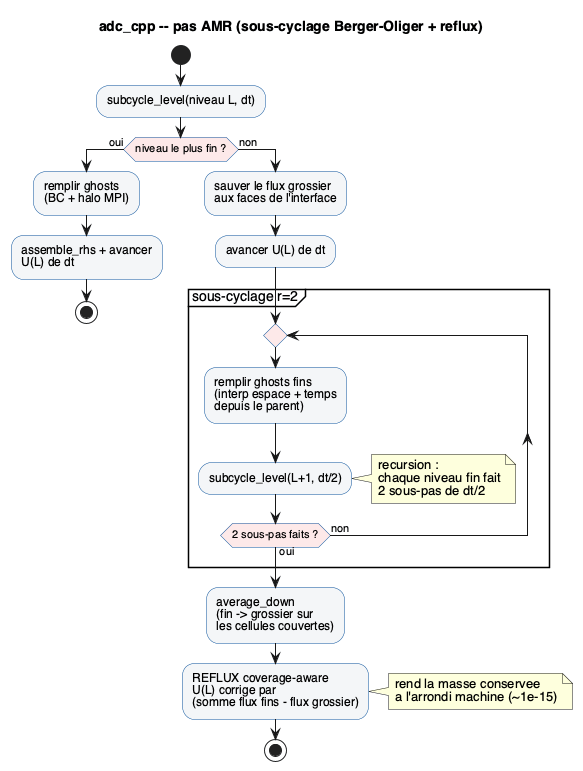

The diagram above was rendered by PlantUML. Its source (embedded in the PNG):
@startuml 05_amr_activity
' Diagramme d'activite : un pas AMR (advance_amr / subcycle_level_mp).
' Montre la methode -- sous-cyclage Berger-Oliger r=2 + reflux conservatif.

title adc_cpp -- pas AMR (sous-cyclage Berger-Oliger + reflux)

skinparam shadowing false
skinparam defaultFontName Helvetica
skinparam activity {
  BackgroundColor #F4F6F8
  BorderColor #08519C
  DiamondBackgroundColor #FDE9E9
}

start
:subcycle_level(niveau L, dt);

if (niveau le plus fin ?) then (oui)
  :remplir ghosts\n(BC + halo MPI);
  :assemble_rhs + avancer\nU(L) de dt;
  stop
else (non)
  :sauver le flux grossier\naux faces de l'interface;
  :avancer U(L) de dt;
  partition "sous-cyclage r=2" {
    repeat
      :remplir ghosts fins\n(interp espace + temps\ndepuis le parent);
      :subcycle_level(L+1, dt/2);
      note right
        recursion :
        chaque niveau fin fait
        2 sous-pas de dt/2
      end note
    repeat while (2 sous-pas faits ?) is (non) not (oui)
  }
  :average_down\n(fin -> grossier sur\nles cellules couvertes);
  :REFLUX coverage-aware\nU(L) corrige par\n(somme flux fins - flux grossier);
  note right
    rend la masse conservee
    a l'arrondi machine (~1e-15)
  end note
  stop
endif

@enduml